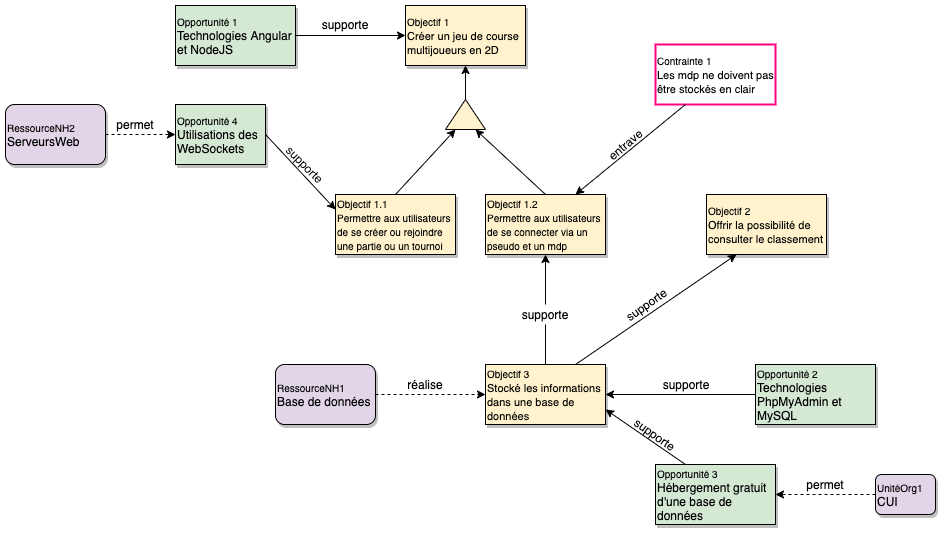

The diagram above was exported from draw.io. Its source (the exported page's mxGraphModel, read from the mxfile embedded in the PNG):
<mxGraphModel dx="644" dy="427" grid="1" gridSize="10" guides="1" tooltips="1" connect="1" arrows="1" fold="1" page="1" pageScale="1" pageWidth="827" pageHeight="1169" math="0" shadow="0">
  <root>
    <mxCell id="WIyWlLk6GJQsqaUBKTNV-0" />
    <mxCell id="WIyWlLk6GJQsqaUBKTNV-1" parent="WIyWlLk6GJQsqaUBKTNV-0" />
    <mxCell id="CVc-3GUbGlzKn1bCUwVb-1" value="&lt;font style=&quot;font-size: 10px&quot;&gt;Objectif 1&lt;/font&gt;&lt;br&gt;&lt;font style=&quot;font-size: 11px&quot;&gt;Créer un jeu de course multijoueurs en 2D&amp;nbsp;&lt;/font&gt;" style="rounded=0;whiteSpace=wrap;html=1;fillColor=#fff2cc;strokeColor=#000000;shadow=1;align=left;" parent="WIyWlLk6GJQsqaUBKTNV-1" vertex="1">
      <mxGeometry x="420" y="20" width="120" height="60" as="geometry" />
    </mxCell>
    <mxCell id="CVc-3GUbGlzKn1bCUwVb-2" value="" style="triangle;whiteSpace=wrap;html=1;shadow=0;strokeColor=#000000;rotation=-90;fillColor=#fff2cc;" parent="WIyWlLk6GJQsqaUBKTNV-1" vertex="1">
      <mxGeometry x="465" y="109" width="30" height="40" as="geometry" />
    </mxCell>
    <mxCell id="CVc-3GUbGlzKn1bCUwVb-3" value="" style="endArrow=classic;html=1;entryX=0.5;entryY=1;entryDx=0;entryDy=0;exitX=1;exitY=0.5;exitDx=0;exitDy=0;strokeWidth=1;" parent="WIyWlLk6GJQsqaUBKTNV-1" source="CVc-3GUbGlzKn1bCUwVb-2" target="CVc-3GUbGlzKn1bCUwVb-1" edge="1">
      <mxGeometry width="50" height="50" relative="1" as="geometry">
        <mxPoint x="460" y="279" as="sourcePoint" />
        <mxPoint x="510" y="229" as="targetPoint" />
      </mxGeometry>
    </mxCell>
    <mxCell id="CVc-3GUbGlzKn1bCUwVb-4" value="&lt;font style=&quot;font-size: 10px&quot;&gt;Objectif 2&lt;/font&gt;&lt;br&gt;&lt;font style=&quot;font-size: 11px&quot;&gt;Offrir la possibilité de consulter le classement&amp;nbsp;&lt;/font&gt;" style="rounded=0;whiteSpace=wrap;html=1;fillColor=#fff2cc;strokeColor=#000000;shadow=1;align=left;" parent="WIyWlLk6GJQsqaUBKTNV-1" vertex="1">
      <mxGeometry x="721" y="209" width="120" height="60" as="geometry" />
    </mxCell>
    <mxCell id="CVc-3GUbGlzKn1bCUwVb-6" value="&lt;font style=&quot;font-size: 10px&quot;&gt;Opportunité 1&lt;br&gt;&lt;/font&gt;Technologies Angular et NodeJS" style="rounded=0;whiteSpace=wrap;html=1;fillColor=#d5e8d4;strokeColor=#000000;shadow=1;align=left;" parent="WIyWlLk6GJQsqaUBKTNV-1" vertex="1">
      <mxGeometry x="190" y="20" width="120" height="60" as="geometry" />
    </mxCell>
    <mxCell id="CVc-3GUbGlzKn1bCUwVb-7" value="" style="endArrow=classic;html=1;entryX=0;entryY=0.5;entryDx=0;entryDy=0;strokeWidth=1;" parent="WIyWlLk6GJQsqaUBKTNV-1" source="CVc-3GUbGlzKn1bCUwVb-6" target="CVc-3GUbGlzKn1bCUwVb-1" edge="1">
      <mxGeometry width="50" height="50" relative="1" as="geometry">
        <mxPoint x="490" y="124" as="sourcePoint" />
        <mxPoint x="490" y="90.00000000000006" as="targetPoint" />
      </mxGeometry>
    </mxCell>
    <mxCell id="CVc-3GUbGlzKn1bCUwVb-8" value="supporte" style="text;html=1;strokeColor=none;fillColor=none;align=center;verticalAlign=middle;whiteSpace=wrap;rounded=0;shadow=0;strokeWidth=1;" parent="WIyWlLk6GJQsqaUBKTNV-1" vertex="1">
      <mxGeometry x="340" y="29" width="40" height="20" as="geometry" />
    </mxCell>
    <mxCell id="CVc-3GUbGlzKn1bCUwVb-9" value="&lt;font style=&quot;font-size: 10px&quot;&gt;Opportunité 2&lt;br&gt;&lt;/font&gt;Technologies PhpMyAdmin et MySQL" style="rounded=0;whiteSpace=wrap;html=1;fillColor=#d5e8d4;strokeColor=#000000;shadow=1;align=left;" parent="WIyWlLk6GJQsqaUBKTNV-1" vertex="1">
      <mxGeometry x="770" y="379" width="120" height="60" as="geometry" />
    </mxCell>
    <mxCell id="CVc-3GUbGlzKn1bCUwVb-10" value="&lt;font style=&quot;font-size: 10px&quot;&gt;Objectif 3&lt;/font&gt;&lt;br&gt;&lt;font style=&quot;font-size: 11px&quot;&gt;Stocké les informations dans une base de données&lt;/font&gt;" style="rounded=0;whiteSpace=wrap;html=1;fillColor=#fff2cc;strokeColor=#000000;shadow=1;align=left;" parent="WIyWlLk6GJQsqaUBKTNV-1" vertex="1">
      <mxGeometry x="500" y="379" width="120" height="60" as="geometry" />
    </mxCell>
    <mxCell id="CVc-3GUbGlzKn1bCUwVb-14" value="" style="endArrow=classic;html=1;entryX=1;entryY=0.5;entryDx=0;entryDy=0;strokeWidth=1;exitX=0;exitY=0.5;exitDx=0;exitDy=0;" parent="WIyWlLk6GJQsqaUBKTNV-1" source="CVc-3GUbGlzKn1bCUwVb-9" target="CVc-3GUbGlzKn1bCUwVb-10" edge="1">
      <mxGeometry width="50" height="50" relative="1" as="geometry">
        <mxPoint x="520" y="80.00000000000006" as="sourcePoint" />
        <mxPoint x="630" y="80.00000000000006" as="targetPoint" />
      </mxGeometry>
    </mxCell>
    <mxCell id="CVc-3GUbGlzKn1bCUwVb-15" value="supporte" style="text;html=1;strokeColor=none;fillColor=none;align=center;verticalAlign=middle;whiteSpace=wrap;rounded=0;shadow=0;strokeWidth=1;" parent="WIyWlLk6GJQsqaUBKTNV-1" vertex="1">
      <mxGeometry x="681" y="389" width="40" height="20" as="geometry" />
    </mxCell>
    <mxCell id="CVc-3GUbGlzKn1bCUwVb-16" value="&lt;font style=&quot;font-size: 10px&quot;&gt;Objectif 1.2&lt;/font&gt;&lt;br&gt;&lt;font style=&quot;font-size: 10px&quot;&gt;Permettre aux utilisateurs de se connecter via un pseudo et un mdp&lt;/font&gt;" style="rounded=0;whiteSpace=wrap;html=1;fillColor=#fff2cc;strokeColor=#000000;shadow=1;align=left;" parent="WIyWlLk6GJQsqaUBKTNV-1" vertex="1">
      <mxGeometry x="500" y="209" width="120" height="60" as="geometry" />
    </mxCell>
    <mxCell id="CVc-3GUbGlzKn1bCUwVb-17" value="" style="endArrow=classic;html=1;entryX=0;entryY=0.75;entryDx=0;entryDy=0;exitX=0.5;exitY=0;exitDx=0;exitDy=0;strokeWidth=1;" parent="WIyWlLk6GJQsqaUBKTNV-1" source="CVc-3GUbGlzKn1bCUwVb-16" target="CVc-3GUbGlzKn1bCUwVb-2" edge="1">
      <mxGeometry width="50" height="50" relative="1" as="geometry">
        <mxPoint x="490" y="124" as="sourcePoint" />
        <mxPoint x="490" y="90.00000000000006" as="targetPoint" />
      </mxGeometry>
    </mxCell>
    <mxCell id="CVc-3GUbGlzKn1bCUwVb-18" value="" style="endArrow=classic;html=1;entryX=0.5;entryY=1;entryDx=0;entryDy=0;strokeWidth=1;exitX=0.5;exitY=0;exitDx=0;exitDy=0;" parent="WIyWlLk6GJQsqaUBKTNV-1" source="CVc-3GUbGlzKn1bCUwVb-19" target="CVc-3GUbGlzKn1bCUwVb-16" edge="1">
      <mxGeometry width="50" height="50" relative="1" as="geometry">
        <mxPoint x="1120" y="219" as="sourcePoint" />
        <mxPoint x="980" y="219" as="targetPoint" />
      </mxGeometry>
    </mxCell>
    <mxCell id="CVc-3GUbGlzKn1bCUwVb-23" value="&lt;font style=&quot;font-size: 10px&quot;&gt;Contrainte 1&lt;/font&gt;&lt;br&gt;&lt;font style=&quot;font-size: 11px&quot;&gt;Les mdp ne doivent pas être stockés en clair&lt;/font&gt;" style="rounded=0;whiteSpace=wrap;html=1;fillColor=none;strokeColor=#FF0080;shadow=0;align=left;strokeWidth=2;" parent="WIyWlLk6GJQsqaUBKTNV-1" vertex="1">
      <mxGeometry x="670" y="59" width="120" height="60" as="geometry" />
    </mxCell>
    <mxCell id="CVc-3GUbGlzKn1bCUwVb-24" value="" style="endArrow=classic;html=1;entryX=0.75;entryY=0;entryDx=0;entryDy=0;strokeWidth=1;exitX=0.25;exitY=1;exitDx=0;exitDy=0;" parent="WIyWlLk6GJQsqaUBKTNV-1" source="CVc-3GUbGlzKn1bCUwVb-23" target="CVc-3GUbGlzKn1bCUwVb-16" edge="1">
      <mxGeometry width="50" height="50" relative="1" as="geometry">
        <mxPoint x="661" y="177.79120879120876" as="sourcePoint" />
        <mxPoint x="709.9999999999998" y="249" as="targetPoint" />
      </mxGeometry>
    </mxCell>
    <mxCell id="CVc-3GUbGlzKn1bCUwVb-28" value="&lt;font style=&quot;font-size: 10px&quot;&gt;Objectif 1.1&lt;/font&gt;&lt;br&gt;&lt;font style=&quot;font-size: 10px&quot;&gt;Permettre aux utilisateurs de se créer ou rejoindre une partie ou un tournoi&lt;/font&gt;" style="rounded=0;whiteSpace=wrap;html=1;fillColor=#fff2cc;strokeColor=#000000;shadow=1;align=left;" parent="WIyWlLk6GJQsqaUBKTNV-1" vertex="1">
      <mxGeometry x="350" y="209" width="120" height="60" as="geometry" />
    </mxCell>
    <mxCell id="CVc-3GUbGlzKn1bCUwVb-29" value="" style="endArrow=classic;html=1;entryX=0;entryY=0.25;entryDx=0;entryDy=0;exitX=0.5;exitY=0;exitDx=0;exitDy=0;strokeWidth=1;" parent="WIyWlLk6GJQsqaUBKTNV-1" source="CVc-3GUbGlzKn1bCUwVb-28" target="CVc-3GUbGlzKn1bCUwVb-2" edge="1">
      <mxGeometry width="50" height="50" relative="1" as="geometry">
        <mxPoint x="650" y="219" as="sourcePoint" />
        <mxPoint x="490" y="154" as="targetPoint" />
      </mxGeometry>
    </mxCell>
    <mxCell id="CVc-3GUbGlzKn1bCUwVb-19" value="supporte" style="text;html=1;strokeColor=none;fillColor=none;align=center;verticalAlign=middle;whiteSpace=wrap;rounded=0;shadow=0;strokeWidth=1;rotation=0;" parent="WIyWlLk6GJQsqaUBKTNV-1" vertex="1">
      <mxGeometry x="540" y="319" width="40" height="20" as="geometry" />
    </mxCell>
    <mxCell id="CVc-3GUbGlzKn1bCUwVb-32" value="" style="endArrow=none;html=1;entryX=0.5;entryY=1;entryDx=0;entryDy=0;strokeWidth=1;exitX=0.5;exitY=0;exitDx=0;exitDy=0;endFill=0;" parent="WIyWlLk6GJQsqaUBKTNV-1" source="CVc-3GUbGlzKn1bCUwVb-10" target="CVc-3GUbGlzKn1bCUwVb-19" edge="1">
      <mxGeometry width="50" height="50" relative="1" as="geometry">
        <mxPoint x="560" y="379" as="sourcePoint" />
        <mxPoint x="560" y="269" as="targetPoint" />
      </mxGeometry>
    </mxCell>
    <mxCell id="CVc-3GUbGlzKn1bCUwVb-34" value="" style="endArrow=classic;html=1;entryX=0.25;entryY=1;entryDx=0;entryDy=0;strokeWidth=1;exitX=0.75;exitY=0;exitDx=0;exitDy=0;" parent="WIyWlLk6GJQsqaUBKTNV-1" source="CVc-3GUbGlzKn1bCUwVb-10" target="CVc-3GUbGlzKn1bCUwVb-4" edge="1">
      <mxGeometry width="50" height="50" relative="1" as="geometry">
        <mxPoint x="780" y="419" as="sourcePoint" />
        <mxPoint x="630" y="419" as="targetPoint" />
      </mxGeometry>
    </mxCell>
    <mxCell id="CVc-3GUbGlzKn1bCUwVb-35" value="supporte" style="text;html=1;strokeColor=none;fillColor=none;align=center;verticalAlign=middle;whiteSpace=wrap;rounded=0;shadow=0;strokeWidth=1;rotation=-35;" parent="WIyWlLk6GJQsqaUBKTNV-1" vertex="1">
      <mxGeometry x="641" y="309" width="40" height="20" as="geometry" />
    </mxCell>
    <mxCell id="CVc-3GUbGlzKn1bCUwVb-37" value="entrave" style="text;html=1;strokeColor=none;fillColor=none;align=center;verticalAlign=middle;whiteSpace=wrap;rounded=0;shadow=0;strokeWidth=1;rotation=-40;" parent="WIyWlLk6GJQsqaUBKTNV-1" vertex="1">
      <mxGeometry x="620" y="149" width="40" height="20" as="geometry" />
    </mxCell>
    <mxCell id="CVc-3GUbGlzKn1bCUwVb-38" value="&lt;font style=&quot;font-size: 10px&quot;&gt;Opportunité 3&lt;br&gt;&lt;/font&gt;Hébergement gratuit d'une base de données" style="rounded=0;whiteSpace=wrap;html=1;fillColor=#d5e8d4;strokeColor=#000000;shadow=1;align=left;" parent="WIyWlLk6GJQsqaUBKTNV-1" vertex="1">
      <mxGeometry x="670" y="479" width="120" height="60" as="geometry" />
    </mxCell>
    <mxCell id="CVc-3GUbGlzKn1bCUwVb-39" value="" style="endArrow=classic;html=1;entryX=1;entryY=0.75;entryDx=0;entryDy=0;strokeWidth=1;exitX=0.25;exitY=0;exitDx=0;exitDy=0;" parent="WIyWlLk6GJQsqaUBKTNV-1" source="CVc-3GUbGlzKn1bCUwVb-38" target="CVc-3GUbGlzKn1bCUwVb-10" edge="1">
      <mxGeometry width="50" height="50" relative="1" as="geometry">
        <mxPoint x="780" y="419" as="sourcePoint" />
        <mxPoint x="630" y="419" as="targetPoint" />
      </mxGeometry>
    </mxCell>
    <mxCell id="CVc-3GUbGlzKn1bCUwVb-40" value="supporte" style="text;html=1;strokeColor=none;fillColor=none;align=center;verticalAlign=middle;whiteSpace=wrap;rounded=0;shadow=0;strokeWidth=1;rotation=35;" parent="WIyWlLk6GJQsqaUBKTNV-1" vertex="1">
      <mxGeometry x="650" y="439" width="40" height="20" as="geometry" />
    </mxCell>
    <mxCell id="CVc-3GUbGlzKn1bCUwVb-43" value="&lt;div&gt;&lt;span&gt;&lt;font style=&quot;font-size: 10px&quot;&gt;UnitéOrg1&lt;/font&gt;&lt;/span&gt;&lt;/div&gt;&lt;div&gt;&lt;span&gt;&lt;font style=&quot;font-size: 12px&quot;&gt;CUI&lt;/font&gt;&lt;/span&gt;&lt;/div&gt;" style="rounded=1;whiteSpace=wrap;html=1;shadow=1;strokeColor=#000000;strokeWidth=1;fillColor=#e1d5e7;align=left;" parent="WIyWlLk6GJQsqaUBKTNV-1" vertex="1">
      <mxGeometry x="890" y="489" width="60" height="40" as="geometry" />
    </mxCell>
    <mxCell id="CVc-3GUbGlzKn1bCUwVb-44" value="" style="endArrow=classic;html=1;entryX=1;entryY=0.5;entryDx=0;entryDy=0;strokeWidth=1;exitX=0;exitY=0.5;exitDx=0;exitDy=0;dashed=1;" parent="WIyWlLk6GJQsqaUBKTNV-1" source="CVc-3GUbGlzKn1bCUwVb-43" target="CVc-3GUbGlzKn1bCUwVb-38" edge="1">
      <mxGeometry width="50" height="50" relative="1" as="geometry">
        <mxPoint x="780" y="419" as="sourcePoint" />
        <mxPoint x="630" y="419" as="targetPoint" />
      </mxGeometry>
    </mxCell>
    <mxCell id="CVc-3GUbGlzKn1bCUwVb-45" value="permet" style="text;html=1;strokeColor=none;fillColor=none;align=center;verticalAlign=middle;whiteSpace=wrap;rounded=0;shadow=0;strokeWidth=1;" parent="WIyWlLk6GJQsqaUBKTNV-1" vertex="1">
      <mxGeometry x="820" y="489" width="40" height="20" as="geometry" />
    </mxCell>
    <mxCell id="CVc-3GUbGlzKn1bCUwVb-46" value="&lt;div&gt;&lt;span&gt;&lt;span style=&quot;font-size: 10px&quot;&gt;RessourceNH1&lt;/span&gt;&lt;/span&gt;&lt;/div&gt;&lt;div&gt;&lt;span&gt;Base de données&lt;/span&gt;&lt;br&gt;&lt;/div&gt;" style="rounded=1;whiteSpace=wrap;html=1;shadow=1;strokeColor=#000000;strokeWidth=1;fillColor=#e1d5e7;align=left;" parent="WIyWlLk6GJQsqaUBKTNV-1" vertex="1">
      <mxGeometry x="290" y="379" width="100" height="60" as="geometry" />
    </mxCell>
    <mxCell id="CVc-3GUbGlzKn1bCUwVb-47" value="" style="endArrow=classic;html=1;entryX=0;entryY=0.5;entryDx=0;entryDy=0;strokeWidth=1;exitX=1;exitY=0.5;exitDx=0;exitDy=0;dashed=1;" parent="WIyWlLk6GJQsqaUBKTNV-1" source="CVc-3GUbGlzKn1bCUwVb-46" target="CVc-3GUbGlzKn1bCUwVb-10" edge="1">
      <mxGeometry width="50" height="50" relative="1" as="geometry">
        <mxPoint x="900" y="519" as="sourcePoint" />
        <mxPoint x="800" y="519" as="targetPoint" />
      </mxGeometry>
    </mxCell>
    <mxCell id="CVc-3GUbGlzKn1bCUwVb-49" value="réalise" style="text;html=1;strokeColor=none;fillColor=none;align=center;verticalAlign=middle;whiteSpace=wrap;rounded=0;shadow=0;strokeWidth=1;" parent="WIyWlLk6GJQsqaUBKTNV-1" vertex="1">
      <mxGeometry x="420" y="389" width="40" height="20" as="geometry" />
    </mxCell>
    <mxCell id="CVc-3GUbGlzKn1bCUwVb-50" value="&lt;div&gt;&lt;span&gt;&lt;span style=&quot;font-size: 10px&quot;&gt;RessourceNH2&lt;/span&gt;&lt;/span&gt;&lt;/div&gt;&lt;div&gt;&lt;span&gt;ServeursWeb&lt;/span&gt;&lt;br&gt;&lt;/div&gt;" style="rounded=1;whiteSpace=wrap;html=1;shadow=1;strokeColor=#000000;strokeWidth=1;fillColor=#e1d5e7;align=left;" parent="WIyWlLk6GJQsqaUBKTNV-1" vertex="1">
      <mxGeometry x="20" y="119" width="100" height="60" as="geometry" />
    </mxCell>
    <mxCell id="CVc-3GUbGlzKn1bCUwVb-51" value="" style="endArrow=classic;html=1;entryX=0;entryY=0.5;entryDx=0;entryDy=0;strokeWidth=1;exitX=1;exitY=0.5;exitDx=0;exitDy=0;dashed=1;" parent="WIyWlLk6GJQsqaUBKTNV-1" source="CVc-3GUbGlzKn1bCUwVb-50" target="CVc-3GUbGlzKn1bCUwVb-52" edge="1">
      <mxGeometry width="50" height="50" relative="1" as="geometry">
        <mxPoint x="400" y="419" as="sourcePoint" />
        <mxPoint x="510" y="419" as="targetPoint" />
      </mxGeometry>
    </mxCell>
    <mxCell id="CVc-3GUbGlzKn1bCUwVb-52" value="&lt;font style=&quot;font-size: 10px&quot;&gt;Opportunité 4&lt;br&gt;&lt;/font&gt;Utilisations des WebSockets" style="rounded=0;whiteSpace=wrap;html=1;fillColor=#d5e8d4;strokeColor=#000000;shadow=1;align=left;" parent="WIyWlLk6GJQsqaUBKTNV-1" vertex="1">
      <mxGeometry x="190" y="119" width="90" height="60" as="geometry" />
    </mxCell>
    <mxCell id="CVc-3GUbGlzKn1bCUwVb-53" value="" style="endArrow=classic;html=1;entryX=0;entryY=0.25;entryDx=0;entryDy=0;strokeWidth=1;exitX=1;exitY=0.5;exitDx=0;exitDy=0;" parent="WIyWlLk6GJQsqaUBKTNV-1" source="CVc-3GUbGlzKn1bCUwVb-52" target="CVc-3GUbGlzKn1bCUwVb-28" edge="1">
      <mxGeometry width="50" height="50" relative="1" as="geometry">
        <mxPoint x="320" y="60" as="sourcePoint" />
        <mxPoint x="430" y="60" as="targetPoint" />
      </mxGeometry>
    </mxCell>
    <mxCell id="CVc-3GUbGlzKn1bCUwVb-54" value="supporte" style="text;html=1;strokeColor=none;fillColor=none;align=center;verticalAlign=middle;whiteSpace=wrap;rounded=0;shadow=0;strokeWidth=1;rotation=45;" parent="WIyWlLk6GJQsqaUBKTNV-1" vertex="1">
      <mxGeometry x="300" y="169" width="40" height="20" as="geometry" />
    </mxCell>
    <mxCell id="CVc-3GUbGlzKn1bCUwVb-55" value="permet" style="text;html=1;strokeColor=none;fillColor=none;align=center;verticalAlign=middle;whiteSpace=wrap;rounded=0;shadow=0;strokeWidth=1;" parent="WIyWlLk6GJQsqaUBKTNV-1" vertex="1">
      <mxGeometry x="130" y="129" width="40" height="20" as="geometry" />
    </mxCell>
  </root>
</mxGraphModel>